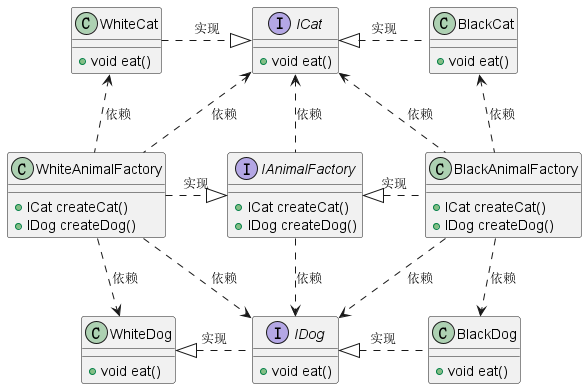

The diagram above was rendered by PlantUML. Its source (embedded in the PNG):
@startuml
'https://plantuml.com/sequence-diagram

interface ICat{
    + void eat()
}

interface IDog{
     + void eat()
}

interface IAnimalFactory{
    + ICat createCat()
    + IDog createDog()
}

class BlackAnimalFactory{
    + ICat createCat()
    + IDog createDog()
}

class WhiteAnimalFactory{
    + ICat createCat()
    + IDog createDog()
}

class BlackCat{
    + void eat()
}

class BlackDog{
    + void eat()
}

class WhiteCat{
    + void eat()
}

class WhiteDog{
    + void eat()
}

IAnimalFactory <|.  BlackAnimalFactory : 实现
WhiteAnimalFactory .|> IAnimalFactory : 实现

ICat <|. BlackCat : 实现
WhiteCat .|> ICat : 实现

IDog <|. BlackDog : 实现
WhiteDog <|. IDog : 实现

ICat <.. IAnimalFactory : 依赖
ICat <.. WhiteAnimalFactory : 依赖
WhiteCat <.. WhiteAnimalFactory : 依赖
ICat <.. BlackAnimalFactory : 依赖
BlackCat <.. BlackAnimalFactory : 依赖

IAnimalFactory ..> IDog : 依赖
WhiteAnimalFactory ..> WhiteDog : 依赖
WhiteAnimalFactory ..> IDog : 依赖
BlackAnimalFactory ..> IDog : 依赖
BlackAnimalFactory ..> BlackDog : 依赖

@enduml